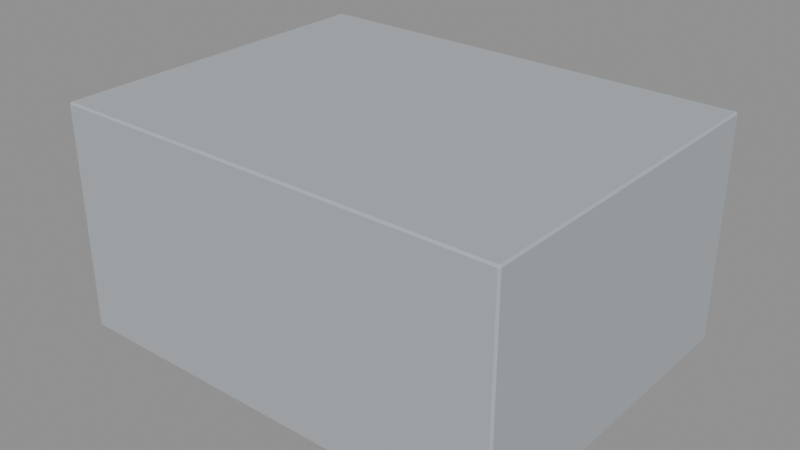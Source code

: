 # Source: district_06_kit.blend  (saved by Blender 5.2.45; exported with 4.5.12 LTS)
import bpy
from mathutils import Matrix  # noqa: F401  (used for matrix-valued properties, if any)

bpy.ops.wm.read_factory_settings(use_empty=True)
scene = bpy.context.scene
scene.name = 'Scene'

# ---- collections
col_export_shop = bpy.data.collections.new('export_shop'); scene.collection.children.link(col_export_shop)
col_export_entertainment_hall = bpy.data.collections.new('export_entertainment_hall'); scene.collection.children.link(col_export_entertainment_hall)
col_export_shop_row = bpy.data.collections.new('export_shop_row'); scene.collection.children.link(col_export_shop_row)

# ---- materials (node trees are filled in below, after node groups)
mat_grey_building = bpy.data.materials.new('grey_building')
mat_grey_building.diffuse_color = (0.42, 0.45, 0.48, 1.0)

# ---- material node trees
mat_grey_building.use_nodes = True; mat_grey_building.node_tree.nodes.clear()
_N = mat_grey_building.node_tree.nodes; _L = mat_grey_building.node_tree.links
n0 = _N.new('ShaderNodeBsdfPrincipled'); n0.name = 'Principled BSDF'; n0.location = (-200, 100)
n0.inputs[0].default_value = (0.42, 0.45, 0.48, 1.0)
n0.inputs[2].default_value = 0.85
n0.inputs[10].default_value = 0.005
n1 = _N.new('ShaderNodeOutputMaterial'); n1.name = 'Material Output'; n1.location = (200, 100)
_L.new(n0.outputs[0], n1.inputs[0])
n1.is_active_output = True

# ---- meshes
me_cube = bpy.data.meshes.new('Cube')
me_cube.from_pydata([(-8.88, -7.38, -5.0), (-8.88, -7.5, -4.88), (-9.0, -7.38, -4.88), (-8.88, -7.5, 4.88), (-8.88, -7.38, 5.0), (-9.0, -7.38, 4.88), (-8.88, 7.38, -5.0), (-9.0, 7.38, -4.88), (-8.88, 7.5, -4.88), (-8.88, 7.38, 5.0), (-8.88, 7.5, 4.88), (-9.0, 7.38, 4.88), (8.88, -7.38, -5.0), (9.0, -7.38, -4.88), (8.88, -7.5, -4.88), (8.88, -7.38, 5.0), (8.88, -7.5, 4.88), (9.0, -7.38, 4.88), (8.88, 7.38, -5.0), (8.88, 7.5, -4.88), (9.0, 7.38, -4.88), (8.88, 7.38, 5.0), (9.0, 7.38, 4.88), (8.88, 7.5, 4.88)], [], [(0, 1, 2), (3, 4, 5), (6, 7, 8), (9, 10, 11), (12, 13, 14), (15, 16, 17), (18, 19, 20), (21, 22, 23), (0, 7, 6), (3, 2, 1), (9, 5, 4), (8, 11, 10), (6, 19, 18), (21, 10, 9), (20, 23, 22), (18, 13, 12), (15, 22, 21), (14, 17, 16), (12, 1, 0), (4, 16, 15), (18, 0, 6), (5, 7, 2), (16, 1, 14), (9, 15, 21), (10, 19, 8), (22, 13, 20), (0, 2, 7), (3, 5, 2), (9, 11, 5), (8, 7, 11), (6, 8, 19), (21, 23, 10), (20, 19, 23), (18, 20, 13), (15, 17, 22), (14, 13, 17), (12, 14, 1), (4, 3, 16), (18, 12, 0), (5, 11, 7), (16, 3, 1), (9, 4, 15), (10, 23, 19), (22, 17, 13)])
_uv = me_cube.uv_layers.new(name='UVMap')
_uv.uv.foreach_set('vector', [0.1267, 0.748, 0.1267, 0.75, 0.125, 0.748, 0.622, 0.0, 0.625, 0.002, 0.622, 0.002, 0.1267, 0.502, 0.125, 0.502, 0.1267, 0.5, 0.625, 0.2492, 0.622, 0.2512, 0.622, 0.248, 0.3733, 0.748, 0.3772, 0.748, 0.3757, 0.7508, 0.6258, 0.7498, 0.622, 0.7517, 0.622, 0.7485, 0.3733, 0.502, 0.3757, 0.4992, 0.3772, 0.502, 0.6258, 0.5002, 0.622, 0.5015, 0.622, 0.4983, 0.1267, 0.748, 0.125, 0.502, 0.1267, 0.502, 0.622, 0.0, 0.378, 0.002, 0.378, 0.0, 0.625, 0.2492, 0.622, 0.002, 0.625, 0.002, 0.378, 0.2517, 0.622, 0.248, 0.622, 0.2512, 0.1267, 0.502, 0.3757, 0.4992, 0.3733, 0.502, 0.6258, 0.5002, 0.622, 0.2512, 0.625, 0.2492, 0.3772, 0.502, 0.622, 0.4983, 0.622, 0.5015, 0.3733, 0.502, 0.3772, 0.748, 0.3733, 0.748, 0.6258, 0.7498, 0.622, 0.5015, 0.6258, 0.5002, 0.3757, 0.7508, 0.622, 0.7485, 0.622, 0.7517, 0.3733, 0.748, 0.1267, 0.75, 0.1267, 0.748, 0.625, 0.9983, 0.622, 0.7517, 0.6258, 0.7498, 0.3733, 0.502, 0.1267, 0.748, 0.1267, 0.502, 0.622, 0.002, 0.378, 0.248, 0.378, 0.002, 0.622, 0.7517, 0.378, 0.9983, 0.3757, 0.7508, 0.8733, 0.502, 0.6258, 0.7498, 0.6258, 0.5002, 0.622, 0.2512, 0.3757, 0.4992, 0.378, 0.2517, 0.622, 0.5015, 0.3772, 0.748, 0.3772, 0.502, 0.1267, 0.748, 0.125, 0.748, 0.125, 0.502, 0.622, 0.0, 0.622, 0.002, 0.378, 0.002, 0.625, 0.2492, 0.622, 0.248, 0.622, 0.002, 0.378, 0.2517, 0.378, 0.248, 0.622, 0.248, 0.1267, 0.502, 0.1267, 0.5, 0.3757, 0.4992, 0.6258, 0.5002, 0.622, 0.4983, 0.622, 0.2512, 0.3772, 0.502, 0.3757, 0.4992, 0.622, 0.4983, 0.3733, 0.502, 0.3772, 0.502, 0.3772, 0.748, 0.6258, 0.7498, 0.622, 0.7485, 0.622, 0.5015, 0.3757, 0.7508, 0.3772, 0.748, 0.622, 0.7485, 0.3733, 0.748, 0.3757, 0.7508, 0.1267, 0.75, 0.625, 0.9983, 0.622, 0.9983, 0.622, 0.7517, 0.3733, 0.502, 0.3733, 0.748, 0.1267, 0.748, 0.622, 0.002, 0.622, 0.248, 0.378, 0.248, 0.622, 0.7517, 0.622, 0.9983, 0.378, 0.9983, 0.8733, 0.502, 0.8733, 0.748, 0.6258, 0.7498, 0.622, 0.2512, 0.622, 0.4983, 0.3757, 0.4992, 0.622, 0.5015, 0.622, 0.7485, 0.3772, 0.748])
me_cube.materials.append(mat_grey_building)
me_cube.update()
me_cube_001 = bpy.data.meshes.new('Cube.001')
me_cube_001.from_pydata([(-14.88, -11.38, -7.5), (-14.88, -11.5, -7.38), (-15.0, -11.38, -7.38), (-14.88, -11.5, 7.38), (-14.88, -11.38, 7.5), (-15.0, -11.38, 7.38), (-14.88, 11.38, -7.5), (-15.0, 11.38, -7.38), (-14.88, 11.5, -7.38), (-14.88, 11.38, 7.5), (-14.88, 11.5, 7.38), (-15.0, 11.38, 7.38), (14.88, -11.38, -7.5), (15.0, -11.38, -7.38), (14.88, -11.5, -7.38), (14.88, -11.38, 7.5), (14.88, -11.5, 7.38), (15.0, -11.38, 7.38), (14.88, 11.38, -7.5), (14.88, 11.5, -7.38), (15.0, 11.38, -7.38), (14.88, 11.38, 7.5), (15.0, 11.38, 7.38), (14.88, 11.5, 7.38)], [], [(0, 1, 2), (3, 4, 5), (6, 7, 8), (9, 10, 11), (12, 13, 14), (15, 16, 17), (18, 19, 20), (21, 22, 23), (0, 7, 6), (3, 2, 1), (9, 5, 4), (8, 11, 10), (6, 19, 18), (21, 10, 9), (20, 23, 22), (18, 13, 12), (15, 22, 21), (14, 17, 16), (12, 1, 0), (4, 16, 15), (18, 0, 6), (5, 7, 2), (16, 1, 14), (9, 15, 21), (10, 19, 8), (22, 13, 20), (0, 2, 7), (3, 5, 2), (9, 11, 5), (8, 7, 11), (6, 8, 19), (21, 23, 10), (20, 19, 23), (18, 20, 13), (15, 17, 22), (14, 13, 17), (12, 14, 1), (4, 3, 16), (18, 12, 0), (5, 11, 7), (16, 3, 1), (9, 4, 15), (10, 23, 19), (22, 17, 13)])
_uv = me_cube_001.uv_layers.new(name='UVMap')
_uv.uv.foreach_set('vector', [0.126, 0.7487, 0.126, 0.75, 0.125, 0.7487, 0.623, 0.0, 0.625, 0.001304, 0.623, 0.001304, 0.126, 0.5013, 0.125, 0.5013, 0.126, 0.5, 0.625, 0.2495, 0.623, 0.2508, 0.623, 0.2487, 0.374, 0.7487, 0.3765, 0.7487, 0.3755, 0.7505, 0.6255, 0.7498, 0.623, 0.751, 0.623, 0.749, 0.374, 0.5013, 0.3755, 0.4995, 0.3765, 0.5013, 0.6255, 0.5002, 0.623, 0.501, 0.623, 0.499, 0.126, 0.7487, 0.125, 0.5013, 0.126, 0.5013, 0.623, 0.0, 0.377, 0.001304, 0.377, 0.0, 0.625, 0.2495, 0.623, 0.001304, 0.625, 0.001304, 0.377, 0.251, 0.623, 0.2487, 0.623, 0.2508, 0.126, 0.5013, 0.3755, 0.4995, 0.374, 0.5013, 0.6255, 0.5002, 0.623, 0.2508, 0.625, 0.2495, 0.3765, 0.5013, 0.623, 0.499, 0.623, 0.501, 0.374, 0.5013, 0.3765, 0.7487, 0.374, 0.7487, 0.6255, 0.7498, 0.623, 0.501, 0.6255, 0.5002, 0.3755, 0.7505, 0.623, 0.749, 0.623, 0.751, 0.374, 0.7487, 0.126, 0.75, 0.126, 0.7487, 0.625, 0.999, 0.623, 0.751, 0.6255, 0.7498, 0.374, 0.5013, 0.126, 0.7487, 0.126, 0.5013, 0.623, 0.001304, 0.377, 0.2487, 0.377, 0.001304, 0.623, 0.751, 0.377, 0.999, 0.3755, 0.7505, 0.874, 0.5013, 0.6255, 0.7498, 0.6255, 0.5002, 0.623, 0.2508, 0.3755, 0.4995, 0.377, 0.251, 0.623, 0.501, 0.3765, 0.7487, 0.3765, 0.5013, 0.126, 0.7487, 0.125, 0.7487, 0.125, 0.5013, 0.623, 0.0, 0.623, 0.001304, 0.377, 0.001304, 0.625, 0.2495, 0.623, 0.2487, 0.623, 0.001304, 0.377, 0.251, 0.377, 0.2487, 0.623, 0.2487, 0.126, 0.5013, 0.126, 0.5, 0.3755, 0.4995, 0.6255, 0.5002, 0.623, 0.499, 0.623, 0.2508, 0.3765, 0.5013, 0.3755, 0.4995, 0.623, 0.499, 0.374, 0.5013, 0.3765, 0.5013, 0.3765, 0.7487, 0.6255, 0.7498, 0.623, 0.749, 0.623, 0.501, 0.3755, 0.7505, 0.3765, 0.7487, 0.623, 0.749, 0.374, 0.7487, 0.3755, 0.7505, 0.126, 0.75, 0.625, 0.999, 0.623, 0.999, 0.623, 0.751, 0.374, 0.5013, 0.374, 0.7487, 0.126, 0.7487, 0.623, 0.001304, 0.623, 0.2487, 0.377, 0.2487, 0.623, 0.751, 0.623, 0.999, 0.377, 0.999, 0.874, 0.5013, 0.874, 0.7487, 0.6255, 0.7498, 0.623, 0.2508, 0.623, 0.499, 0.3755, 0.4995, 0.623, 0.501, 0.623, 0.749, 0.3765, 0.7487])
me_cube_001.materials.append(mat_grey_building)
me_cube_001.update()
me_cube_002 = bpy.data.meshes.new('Cube.002')
me_cube_002.from_pydata([(-12.88, -6.88, -6.5), (-12.88, -7.0, -6.38), (-13.0, -6.88, -6.38), (-12.88, -7.0, 6.38), (-12.88, -6.88, 6.5), (-13.0, -6.88, 6.38), (-12.88, 6.88, -6.5), (-13.0, 6.88, -6.38), (-12.88, 7.0, -6.38), (-12.88, 6.88, 6.5), (-12.88, 7.0, 6.38), (-13.0, 6.88, 6.38), (12.88, -6.88, -6.5), (13.0, -6.88, -6.38), (12.88, -7.0, -6.38), (12.88, -6.88, 6.5), (12.88, -7.0, 6.38), (13.0, -6.88, 6.38), (12.88, 6.88, -6.5), (12.88, 7.0, -6.38), (13.0, 6.88, -6.38), (12.88, 6.88, 6.5), (13.0, 6.88, 6.38), (12.88, 7.0, 6.38)], [], [(0, 1, 2), (3, 4, 5), (6, 7, 8), (9, 10, 11), (12, 13, 14), (15, 16, 17), (18, 19, 20), (21, 22, 23), (0, 7, 6), (3, 2, 1), (9, 5, 4), (8, 11, 10), (6, 19, 18), (21, 10, 9), (20, 23, 22), (18, 13, 12), (15, 22, 21), (14, 17, 16), (12, 1, 0), (4, 16, 15), (18, 0, 6), (5, 7, 2), (16, 1, 14), (9, 15, 21), (10, 19, 8), (22, 13, 20), (0, 2, 7), (3, 5, 2), (9, 11, 5), (8, 7, 11), (6, 8, 19), (21, 23, 10), (20, 19, 23), (18, 20, 13), (15, 17, 22), (14, 13, 17), (12, 14, 1), (4, 3, 16), (18, 12, 0), (5, 11, 7), (16, 3, 1), (9, 4, 15), (10, 23, 19), (22, 17, 13)])
_uv = me_cube_002.uv_layers.new(name='UVMap')
_uv.uv.foreach_set('vector', [0.1262, 0.7479, 0.1262, 0.75, 0.125, 0.7479, 0.6227, 0.0, 0.625, 0.002143, 0.6227, 0.002143, 0.1262, 0.5021, 0.125, 0.5021, 0.1262, 0.5, 0.625, 0.249, 0.6227, 0.2509, 0.6227, 0.2479, 0.3738, 0.7479, 0.3767, 0.7479, 0.3756, 0.7506, 0.6256, 0.7495, 0.6227, 0.7512, 0.6227, 0.7484, 0.3738, 0.5021, 0.3756, 0.4994, 0.3767, 0.5021, 0.6256, 0.5005, 0.6227, 0.5016, 0.6227, 0.4988, 0.1262, 0.7479, 0.125, 0.5021, 0.1262, 0.5021, 0.6227, 0.0, 0.3773, 0.002143, 0.3773, 0.0, 0.625, 0.249, 0.6227, 0.002143, 0.625, 0.002143, 0.3773, 0.2512, 0.6227, 0.2479, 0.6227, 0.2509, 0.1262, 0.5021, 0.3756, 0.4994, 0.3738, 0.5021, 0.6256, 0.5005, 0.6227, 0.2509, 0.625, 0.249, 0.3767, 0.5021, 0.6227, 0.4988, 0.6227, 0.5016, 0.3738, 0.5021, 0.3767, 0.7479, 0.3738, 0.7479, 0.6256, 0.7495, 0.6227, 0.5016, 0.6256, 0.5005, 0.3756, 0.7506, 0.6227, 0.7484, 0.6227, 0.7512, 0.3738, 0.7479, 0.1262, 0.75, 0.1262, 0.7479, 0.625, 0.9988, 0.6227, 0.7512, 0.6256, 0.7495, 0.3738, 0.5021, 0.1262, 0.7479, 0.1262, 0.5021, 0.6227, 0.002143, 0.3773, 0.2479, 0.3773, 0.002143, 0.6227, 0.7512, 0.3773, 0.9988, 0.3756, 0.7506, 0.8738, 0.5021, 0.6256, 0.7495, 0.6256, 0.5005, 0.6227, 0.2509, 0.3756, 0.4994, 0.3773, 0.2512, 0.6227, 0.5016, 0.3767, 0.7479, 0.3767, 0.5021, 0.1262, 0.7479, 0.125, 0.7479, 0.125, 0.5021, 0.6227, 0.0, 0.6227, 0.002143, 0.3773, 0.002143, 0.625, 0.249, 0.6227, 0.2479, 0.6227, 0.002143, 0.3773, 0.2512, 0.3773, 0.2479, 0.6227, 0.2479, 0.1262, 0.5021, 0.1262, 0.5, 0.3756, 0.4994, 0.6256, 0.5005, 0.6227, 0.4988, 0.6227, 0.2509, 0.3767, 0.5021, 0.3756, 0.4994, 0.6227, 0.4988, 0.3738, 0.5021, 0.3767, 0.5021, 0.3767, 0.7479, 0.6256, 0.7495, 0.6227, 0.7484, 0.6227, 0.5016, 0.3756, 0.7506, 0.3767, 0.7479, 0.6227, 0.7484, 0.3738, 0.7479, 0.3756, 0.7506, 0.1262, 0.75, 0.625, 0.9988, 0.6227, 0.9988, 0.6227, 0.7512, 0.3738, 0.5021, 0.3738, 0.7479, 0.1262, 0.7479, 0.6227, 0.002143, 0.6227, 0.2479, 0.3773, 0.2479, 0.6227, 0.7512, 0.6227, 0.9988, 0.3773, 0.9988, 0.8738, 0.5021, 0.8738, 0.7479, 0.6256, 0.7495, 0.6227, 0.2509, 0.6227, 0.4988, 0.3756, 0.4994, 0.6227, 0.5016, 0.6227, 0.7484, 0.3767, 0.7479])
me_cube_002.materials.append(mat_grey_building)
me_cube_002.update()

# ---- objects
ob_shop_mass = bpy.data.objects.new('shop_mass', me_cube)
ob_entertainment_hall_mass = bpy.data.objects.new('entertainment_hall_mass', me_cube_001)
ob_shop_row_mass = bpy.data.objects.new('shop_row_mass', me_cube_002)

# ---- transforms, parenting, visibility, modifiers, constraints
ob_shop_mass.location = (0.0, 0.0, 5.0)
ob_entertainment_hall_mass.location = (0.0, 0.0, 7.5)
ob_shop_row_mass.location = (0.0, 0.0, 6.5)

# ---- collection membership
col_export_shop.objects.link(ob_shop_mass)
col_export_entertainment_hall.objects.link(ob_entertainment_hall_mass)
col_export_shop_row.objects.link(ob_shop_row_mass)

# ---- scene / render settings (as saved in the file)
scene.frame_start = 1; scene.frame_end = 250; scene.frame_set(1)
scene.render.engine = 'BLENDER_EEVEE_NEXT'
scene.render.bake_bias = 0.0
scene.render.bake_samples = 0
scene.render.compositor_device = 'GPU'
scene.eevee.use_volume_custom_range = False
scene.eevee.fast_gi_thickness_near = 0.1
scene.eevee.fast_gi_thickness_far = 0.0
scene.eevee.ray_tracing_options.screen_trace_thickness = 0.1
bpy.context.view_layer.update()

# ---- added for rendering (the .blend has no active camera and no usable light): camera, sun + grey world if the file has none
cam_auto = bpy.data.cameras.new('AutoCamera')
cam_auto.lens = 50.0
cam_auto.sensor_width = 36.0
cam_auto.clip_end = 1000.0
ob_auto_camera = bpy.data.objects.new('AutoCamera', cam_auto)
scene.collection.objects.link(ob_auto_camera)
ob_auto_camera.location = (37.6283, -45.154, 37.6027)
ob_auto_camera.rotation_euler = (1.09748, -7.21219e-08, 0.694738)
scene.camera = ob_auto_camera
light_auto_sun = bpy.data.lights.new('AutoSun', 'SUN')
light_auto_sun.energy = 3.0
light_auto_sun.angle = 0.0523599
ob_auto_sun = bpy.data.objects.new('AutoSun', light_auto_sun)
scene.collection.objects.link(ob_auto_sun)
ob_auto_sun.rotation_euler = (0.872665, 0.174533, 0.523599)
if scene.world is None:
    world_auto = bpy.data.worlds.new('AutoWorld')
    world_auto.color = (0.3, 0.3, 0.3)
    scene.world = world_auto
bpy.context.view_layer.update()
